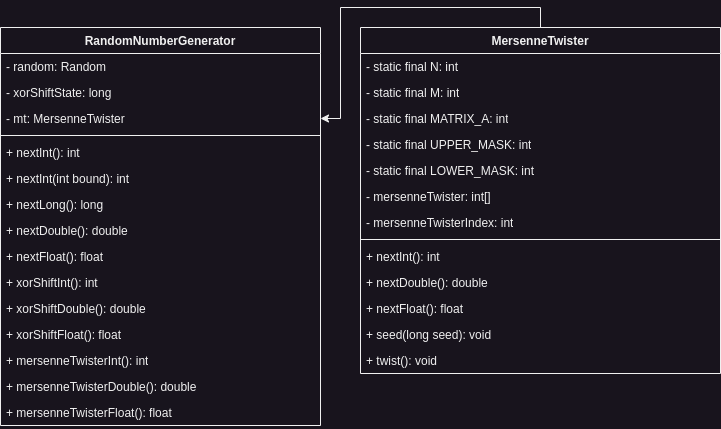

The diagram above was exported from draw.io. Its source (the exported page's mxGraphModel, read from the mxfile embedded in the PNG):
<mxGraphModel dx="677" dy="1089" grid="1" gridSize="10" guides="1" tooltips="1" connect="1" arrows="1" fold="1" page="1" pageScale="1" pageWidth="850" pageHeight="1100" math="0" shadow="0">
  <root>
    <mxCell id="0" />
    <mxCell id="1" parent="0" />
    <mxCell id="XFabdQePOicjtFzZvkq9-1" value="RandomNumberGenerator" style="swimlane;fontStyle=1;align=center;verticalAlign=top;childLayout=stackLayout;horizontal=1;startSize=26;horizontalStack=0;resizeParent=1;resizeParentMax=0;resizeLast=0;collapsible=1;marginBottom=0;whiteSpace=wrap;html=1;" vertex="1" parent="1">
      <mxGeometry x="65" y="190" width="320" height="398" as="geometry" />
    </mxCell>
    <mxCell id="XFabdQePOicjtFzZvkq9-19" value="- random: Random" style="text;strokeColor=none;fillColor=none;align=left;verticalAlign=top;spacingLeft=4;spacingRight=4;overflow=hidden;rotatable=0;points=[[0,0.5],[1,0.5]];portConstraint=eastwest;whiteSpace=wrap;html=1;" vertex="1" parent="XFabdQePOicjtFzZvkq9-1">
      <mxGeometry y="26" width="320" height="26" as="geometry" />
    </mxCell>
    <mxCell id="XFabdQePOicjtFzZvkq9-20" value="- xorShiftState: long" style="text;strokeColor=none;fillColor=none;align=left;verticalAlign=top;spacingLeft=4;spacingRight=4;overflow=hidden;rotatable=0;points=[[0,0.5],[1,0.5]];portConstraint=eastwest;whiteSpace=wrap;html=1;" vertex="1" parent="XFabdQePOicjtFzZvkq9-1">
      <mxGeometry y="52" width="320" height="26" as="geometry" />
    </mxCell>
    <mxCell id="XFabdQePOicjtFzZvkq9-2" value="- mt: MersenneTwister" style="text;strokeColor=none;fillColor=none;align=left;verticalAlign=top;spacingLeft=4;spacingRight=4;overflow=hidden;rotatable=0;points=[[0,0.5],[1,0.5]];portConstraint=eastwest;whiteSpace=wrap;html=1;" vertex="1" parent="XFabdQePOicjtFzZvkq9-1">
      <mxGeometry y="78" width="320" height="26" as="geometry" />
    </mxCell>
    <mxCell id="XFabdQePOicjtFzZvkq9-3" value="" style="line;strokeWidth=1;fillColor=none;align=left;verticalAlign=middle;spacingTop=-1;spacingLeft=3;spacingRight=3;rotatable=0;labelPosition=right;points=[];portConstraint=eastwest;strokeColor=inherit;" vertex="1" parent="XFabdQePOicjtFzZvkq9-1">
      <mxGeometry y="104" width="320" height="8" as="geometry" />
    </mxCell>
    <mxCell id="XFabdQePOicjtFzZvkq9-24" value="+ nextInt(): int" style="text;strokeColor=none;fillColor=none;align=left;verticalAlign=top;spacingLeft=4;spacingRight=4;overflow=hidden;rotatable=0;points=[[0,0.5],[1,0.5]];portConstraint=eastwest;whiteSpace=wrap;html=1;" vertex="1" parent="XFabdQePOicjtFzZvkq9-1">
      <mxGeometry y="112" width="320" height="26" as="geometry" />
    </mxCell>
    <mxCell id="XFabdQePOicjtFzZvkq9-25" value="+ nextInt(int bound): int" style="text;strokeColor=none;fillColor=none;align=left;verticalAlign=top;spacingLeft=4;spacingRight=4;overflow=hidden;rotatable=0;points=[[0,0.5],[1,0.5]];portConstraint=eastwest;whiteSpace=wrap;html=1;" vertex="1" parent="XFabdQePOicjtFzZvkq9-1">
      <mxGeometry y="138" width="320" height="26" as="geometry" />
    </mxCell>
    <mxCell id="XFabdQePOicjtFzZvkq9-21" value="+ nextLong(): long" style="text;strokeColor=none;fillColor=none;align=left;verticalAlign=top;spacingLeft=4;spacingRight=4;overflow=hidden;rotatable=0;points=[[0,0.5],[1,0.5]];portConstraint=eastwest;whiteSpace=wrap;html=1;" vertex="1" parent="XFabdQePOicjtFzZvkq9-1">
      <mxGeometry y="164" width="320" height="26" as="geometry" />
    </mxCell>
    <mxCell id="XFabdQePOicjtFzZvkq9-22" value="+ nextDouble(): double" style="text;strokeColor=none;fillColor=none;align=left;verticalAlign=top;spacingLeft=4;spacingRight=4;overflow=hidden;rotatable=0;points=[[0,0.5],[1,0.5]];portConstraint=eastwest;whiteSpace=wrap;html=1;" vertex="1" parent="XFabdQePOicjtFzZvkq9-1">
      <mxGeometry y="190" width="320" height="26" as="geometry" />
    </mxCell>
    <mxCell id="XFabdQePOicjtFzZvkq9-23" value="+ nextFloat(): float" style="text;strokeColor=none;fillColor=none;align=left;verticalAlign=top;spacingLeft=4;spacingRight=4;overflow=hidden;rotatable=0;points=[[0,0.5],[1,0.5]];portConstraint=eastwest;whiteSpace=wrap;html=1;" vertex="1" parent="XFabdQePOicjtFzZvkq9-1">
      <mxGeometry y="216" width="320" height="26" as="geometry" />
    </mxCell>
    <mxCell id="XFabdQePOicjtFzZvkq9-26" value="+ xorShiftInt(): int" style="text;strokeColor=none;fillColor=none;align=left;verticalAlign=top;spacingLeft=4;spacingRight=4;overflow=hidden;rotatable=0;points=[[0,0.5],[1,0.5]];portConstraint=eastwest;whiteSpace=wrap;html=1;" vertex="1" parent="XFabdQePOicjtFzZvkq9-1">
      <mxGeometry y="242" width="320" height="26" as="geometry" />
    </mxCell>
    <mxCell id="XFabdQePOicjtFzZvkq9-27" value="+ xorShiftDouble(): double" style="text;strokeColor=none;fillColor=none;align=left;verticalAlign=top;spacingLeft=4;spacingRight=4;overflow=hidden;rotatable=0;points=[[0,0.5],[1,0.5]];portConstraint=eastwest;whiteSpace=wrap;html=1;" vertex="1" parent="XFabdQePOicjtFzZvkq9-1">
      <mxGeometry y="268" width="320" height="26" as="geometry" />
    </mxCell>
    <mxCell id="XFabdQePOicjtFzZvkq9-28" value="+ xorShiftFloat(): float" style="text;strokeColor=none;fillColor=none;align=left;verticalAlign=top;spacingLeft=4;spacingRight=4;overflow=hidden;rotatable=0;points=[[0,0.5],[1,0.5]];portConstraint=eastwest;whiteSpace=wrap;html=1;" vertex="1" parent="XFabdQePOicjtFzZvkq9-1">
      <mxGeometry y="294" width="320" height="26" as="geometry" />
    </mxCell>
    <mxCell id="XFabdQePOicjtFzZvkq9-30" value="+ mersenneTwisterInt(): int" style="text;strokeColor=none;fillColor=none;align=left;verticalAlign=top;spacingLeft=4;spacingRight=4;overflow=hidden;rotatable=0;points=[[0,0.5],[1,0.5]];portConstraint=eastwest;whiteSpace=wrap;html=1;" vertex="1" parent="XFabdQePOicjtFzZvkq9-1">
      <mxGeometry y="320" width="320" height="26" as="geometry" />
    </mxCell>
    <mxCell id="XFabdQePOicjtFzZvkq9-29" value="+ mersenneTwisterDouble(): double" style="text;strokeColor=none;fillColor=none;align=left;verticalAlign=top;spacingLeft=4;spacingRight=4;overflow=hidden;rotatable=0;points=[[0,0.5],[1,0.5]];portConstraint=eastwest;whiteSpace=wrap;html=1;" vertex="1" parent="XFabdQePOicjtFzZvkq9-1">
      <mxGeometry y="346" width="320" height="26" as="geometry" />
    </mxCell>
    <mxCell id="XFabdQePOicjtFzZvkq9-4" value="+ mersenneTwisterFloat(): float" style="text;strokeColor=none;fillColor=none;align=left;verticalAlign=top;spacingLeft=4;spacingRight=4;overflow=hidden;rotatable=0;points=[[0,0.5],[1,0.5]];portConstraint=eastwest;whiteSpace=wrap;html=1;" vertex="1" parent="XFabdQePOicjtFzZvkq9-1">
      <mxGeometry y="372" width="320" height="26" as="geometry" />
    </mxCell>
    <mxCell id="XFabdQePOicjtFzZvkq9-31" style="edgeStyle=orthogonalEdgeStyle;rounded=0;orthogonalLoop=1;jettySize=auto;html=1;exitX=0.5;exitY=0;exitDx=0;exitDy=0;" edge="1" parent="1" source="XFabdQePOicjtFzZvkq9-5" target="XFabdQePOicjtFzZvkq9-2">
      <mxGeometry relative="1" as="geometry" />
    </mxCell>
    <mxCell id="XFabdQePOicjtFzZvkq9-5" value="MersenneTwister" style="swimlane;fontStyle=1;align=center;verticalAlign=top;childLayout=stackLayout;horizontal=1;startSize=26;horizontalStack=0;resizeParent=1;resizeParentMax=0;resizeLast=0;collapsible=1;marginBottom=0;whiteSpace=wrap;html=1;" vertex="1" parent="1">
      <mxGeometry x="425" y="190" width="360" height="346" as="geometry" />
    </mxCell>
    <mxCell id="XFabdQePOicjtFzZvkq9-6" value="- static final N: int" style="text;strokeColor=none;fillColor=none;align=left;verticalAlign=top;spacingLeft=4;spacingRight=4;overflow=hidden;rotatable=0;points=[[0,0.5],[1,0.5]];portConstraint=eastwest;whiteSpace=wrap;html=1;" vertex="1" parent="XFabdQePOicjtFzZvkq9-5">
      <mxGeometry y="26" width="360" height="26" as="geometry" />
    </mxCell>
    <mxCell id="XFabdQePOicjtFzZvkq9-9" value="- static final M: int" style="text;strokeColor=none;fillColor=none;align=left;verticalAlign=top;spacingLeft=4;spacingRight=4;overflow=hidden;rotatable=0;points=[[0,0.5],[1,0.5]];portConstraint=eastwest;whiteSpace=wrap;html=1;" vertex="1" parent="XFabdQePOicjtFzZvkq9-5">
      <mxGeometry y="52" width="360" height="26" as="geometry" />
    </mxCell>
    <mxCell id="XFabdQePOicjtFzZvkq9-10" value="- static final MATRIX_A: int" style="text;strokeColor=none;fillColor=none;align=left;verticalAlign=top;spacingLeft=4;spacingRight=4;overflow=hidden;rotatable=0;points=[[0,0.5],[1,0.5]];portConstraint=eastwest;whiteSpace=wrap;html=1;" vertex="1" parent="XFabdQePOicjtFzZvkq9-5">
      <mxGeometry y="78" width="360" height="26" as="geometry" />
    </mxCell>
    <mxCell id="XFabdQePOicjtFzZvkq9-11" value="- static final UPPER_MASK: int" style="text;strokeColor=none;fillColor=none;align=left;verticalAlign=top;spacingLeft=4;spacingRight=4;overflow=hidden;rotatable=0;points=[[0,0.5],[1,0.5]];portConstraint=eastwest;whiteSpace=wrap;html=1;" vertex="1" parent="XFabdQePOicjtFzZvkq9-5">
      <mxGeometry y="104" width="360" height="26" as="geometry" />
    </mxCell>
    <mxCell id="XFabdQePOicjtFzZvkq9-12" value="- static final LOWER_MASK: int" style="text;strokeColor=none;fillColor=none;align=left;verticalAlign=top;spacingLeft=4;spacingRight=4;overflow=hidden;rotatable=0;points=[[0,0.5],[1,0.5]];portConstraint=eastwest;whiteSpace=wrap;html=1;" vertex="1" parent="XFabdQePOicjtFzZvkq9-5">
      <mxGeometry y="130" width="360" height="26" as="geometry" />
    </mxCell>
    <mxCell id="XFabdQePOicjtFzZvkq9-13" value="- mersenneTwister: int[]" style="text;strokeColor=none;fillColor=none;align=left;verticalAlign=top;spacingLeft=4;spacingRight=4;overflow=hidden;rotatable=0;points=[[0,0.5],[1,0.5]];portConstraint=eastwest;whiteSpace=wrap;html=1;" vertex="1" parent="XFabdQePOicjtFzZvkq9-5">
      <mxGeometry y="156" width="360" height="26" as="geometry" />
    </mxCell>
    <mxCell id="XFabdQePOicjtFzZvkq9-14" value="- mersenneTwisterIndex: int" style="text;strokeColor=none;fillColor=none;align=left;verticalAlign=top;spacingLeft=4;spacingRight=4;overflow=hidden;rotatable=0;points=[[0,0.5],[1,0.5]];portConstraint=eastwest;whiteSpace=wrap;html=1;" vertex="1" parent="XFabdQePOicjtFzZvkq9-5">
      <mxGeometry y="182" width="360" height="26" as="geometry" />
    </mxCell>
    <mxCell id="XFabdQePOicjtFzZvkq9-7" value="" style="line;strokeWidth=1;fillColor=none;align=left;verticalAlign=middle;spacingTop=-1;spacingLeft=3;spacingRight=3;rotatable=0;labelPosition=right;points=[];portConstraint=eastwest;strokeColor=inherit;" vertex="1" parent="XFabdQePOicjtFzZvkq9-5">
      <mxGeometry y="208" width="360" height="8" as="geometry" />
    </mxCell>
    <mxCell id="XFabdQePOicjtFzZvkq9-8" value="+ nextInt(): int" style="text;strokeColor=none;fillColor=none;align=left;verticalAlign=top;spacingLeft=4;spacingRight=4;overflow=hidden;rotatable=0;points=[[0,0.5],[1,0.5]];portConstraint=eastwest;whiteSpace=wrap;html=1;" vertex="1" parent="XFabdQePOicjtFzZvkq9-5">
      <mxGeometry y="216" width="360" height="26" as="geometry" />
    </mxCell>
    <mxCell id="XFabdQePOicjtFzZvkq9-15" value="+ nextDouble(): double" style="text;strokeColor=none;fillColor=none;align=left;verticalAlign=top;spacingLeft=4;spacingRight=4;overflow=hidden;rotatable=0;points=[[0,0.5],[1,0.5]];portConstraint=eastwest;whiteSpace=wrap;html=1;" vertex="1" parent="XFabdQePOicjtFzZvkq9-5">
      <mxGeometry y="242" width="360" height="26" as="geometry" />
    </mxCell>
    <mxCell id="XFabdQePOicjtFzZvkq9-16" value="+ nextFloat(): float" style="text;strokeColor=none;fillColor=none;align=left;verticalAlign=top;spacingLeft=4;spacingRight=4;overflow=hidden;rotatable=0;points=[[0,0.5],[1,0.5]];portConstraint=eastwest;whiteSpace=wrap;html=1;" vertex="1" parent="XFabdQePOicjtFzZvkq9-5">
      <mxGeometry y="268" width="360" height="26" as="geometry" />
    </mxCell>
    <mxCell id="XFabdQePOicjtFzZvkq9-17" value="+ seed(long seed): void" style="text;strokeColor=none;fillColor=none;align=left;verticalAlign=top;spacingLeft=4;spacingRight=4;overflow=hidden;rotatable=0;points=[[0,0.5],[1,0.5]];portConstraint=eastwest;whiteSpace=wrap;html=1;" vertex="1" parent="XFabdQePOicjtFzZvkq9-5">
      <mxGeometry y="294" width="360" height="26" as="geometry" />
    </mxCell>
    <mxCell id="XFabdQePOicjtFzZvkq9-18" value="+ twist(): void" style="text;strokeColor=none;fillColor=none;align=left;verticalAlign=top;spacingLeft=4;spacingRight=4;overflow=hidden;rotatable=0;points=[[0,0.5],[1,0.5]];portConstraint=eastwest;whiteSpace=wrap;html=1;" vertex="1" parent="XFabdQePOicjtFzZvkq9-5">
      <mxGeometry y="320" width="360" height="26" as="geometry" />
    </mxCell>
  </root>
</mxGraphModel>